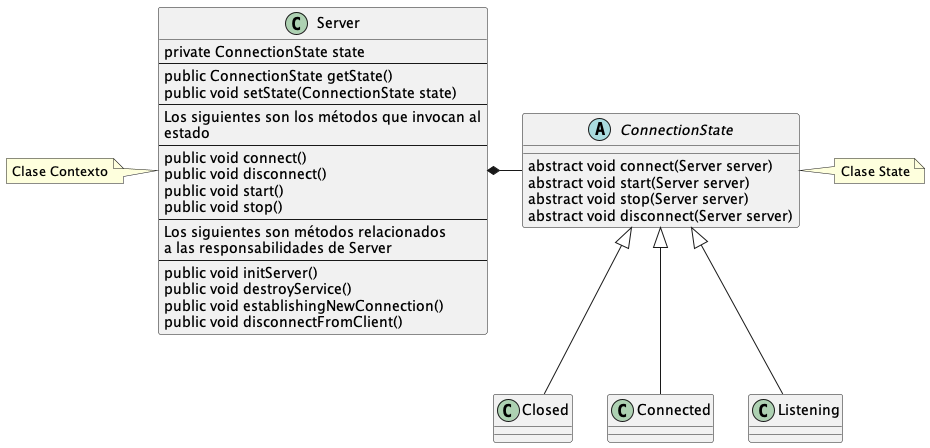

The diagram above was rendered by PlantUML. Its source (embedded in the PNG):
@startuml

abstract class ConnectionState {
    abstract void connect(Server server)
    abstract void start(Server server)
    abstract void stop(Server server)
    abstract void disconnect(Server server)
}

class Closed extends ConnectionState
class Connected extends ConnectionState
class Listening extends ConnectionState

class Server {
    private ConnectionState state
--
    public ConnectionState getState()
    public void setState(ConnectionState state)
--
Los siguientes son los métodos que invocan al
estado
--
    public void connect()
    public void disconnect()
    public void start()
    public void stop()
--
Los siguientes son métodos relacionados
a las responsabilidades de Server
--
    public void initServer()
    public void destroyService()
    public void establishingNewConnection()
    public void disconnectFromClient()
}

Server *- ConnectionState

note "Clase State" as noteState
ConnectionState . noteState

note "Clase Contexto" as noteContext
Server .l noteContext

@enduml